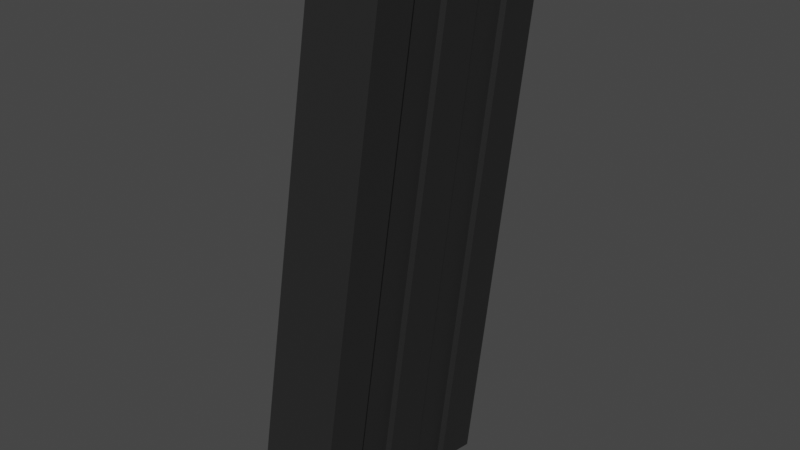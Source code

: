 # Source: SemiAuto_Ammo.blend  (saved by Blender 2.93.21; exported with 4.5.12 LTS)
import bpy
from mathutils import Matrix  # noqa: F401  (used for matrix-valued properties, if any)

bpy.ops.wm.read_factory_settings(use_empty=True)
scene = bpy.context.scene
scene.name = 'Scene'

# ---- collections
col_collection = bpy.data.collections.new('Collection'); scene.collection.children.link(col_collection)

# ---- materials (node trees are filled in below, after node groups)
mat_magazine = bpy.data.materials.new('Magazine')
mat_magazine.use_transparent_shadow = False
mat_magazine_detail = bpy.data.materials.new('Magazine Detail')
mat_magazine_detail.use_transparent_shadow = False
mat_magazine_detail_2 = bpy.data.materials.new('Magazine Detail 2')
mat_magazine_detail_2.use_transparent_shadow = False

# ---- material node trees
mat_magazine.use_nodes = True; mat_magazine.node_tree.nodes.clear()
_N = mat_magazine.node_tree.nodes; _L = mat_magazine.node_tree.links
n0 = _N.new('ShaderNodeBsdfPrincipled'); n0.name = 'Principled BSDF'; n0.location = (10, 300)
n0.distribution = 'GGX'
n0.subsurface_method = 'BURLEY'
n0.inputs[0].default_value = (0.02721, 0.02721, 0.02721, 1.0)
n0.inputs[1].default_value = 0.2941
n0.inputs[3].default_value = 1.45
n0.inputs[27].default_value = (0.0, 0.0, 0.0, 1.0)
n0.inputs[28].default_value = 1.0
n1 = _N.new('ShaderNodeOutputMaterial'); n1.name = 'Material Output'; n1.location = (300, 300)
_L.new(n0.outputs[0], n1.inputs[0])
n1.is_active_output = True
mat_magazine_detail.use_nodes = True; mat_magazine_detail.node_tree.nodes.clear()
_N = mat_magazine_detail.node_tree.nodes; _L = mat_magazine_detail.node_tree.links
n0 = _N.new('ShaderNodeBsdfPrincipled'); n0.name = 'Principled BSDF'; n0.location = (10, 300)
n0.distribution = 'GGX'
n0.subsurface_method = 'BURLEY'
n0.inputs[0].default_value = (0.2598, 0.2598, 0.2598, 1.0)
n0.inputs[1].default_value = 0.4559
n0.inputs[3].default_value = 1.45
n0.inputs[27].default_value = (0.0, 0.0, 0.0, 1.0)
n0.inputs[28].default_value = 1.0
n1 = _N.new('ShaderNodeOutputMaterial'); n1.name = 'Material Output'; n1.location = (300, 300)
_L.new(n0.outputs[0], n1.inputs[0])
n1.is_active_output = True
mat_magazine_detail_2.use_nodes = True; mat_magazine_detail_2.node_tree.nodes.clear()
_N = mat_magazine_detail_2.node_tree.nodes; _L = mat_magazine_detail_2.node_tree.links
n0 = _N.new('ShaderNodeBsdfPrincipled'); n0.name = 'Principled BSDF'; n0.location = (10, 300)
n0.distribution = 'GGX'
n0.subsurface_method = 'BURLEY'
n0.inputs[0].default_value = (0.8, 0.5928, 0.2027, 1.0)
n0.inputs[1].default_value = 0.5147
n0.inputs[3].default_value = 1.45
n0.inputs[27].default_value = (0.0, 0.0, 0.0, 1.0)
n0.inputs[28].default_value = 1.0
n1 = _N.new('ShaderNodeOutputMaterial'); n1.name = 'Material Output'; n1.location = (300, 300)
_L.new(n0.outputs[0], n1.inputs[0])
n1.is_active_output = True

# ---- world
world_world = bpy.data.worlds.new('World'); scene.world = world_world
world_world.use_nodes = True; world_world.node_tree.nodes.clear()
_N = world_world.node_tree.nodes; _L = world_world.node_tree.links
n0 = _N.new('ShaderNodeOutputWorld'); n0.name = 'World Output'; n0.location = (300, 300)
n1 = _N.new('ShaderNodeBackground'); n1.name = 'Background'; n1.location = (10, 300)
n1.inputs[0].default_value = (0.05088, 0.05088, 0.05088, 1.0)
_L.new(n1.outputs[0], n0.inputs[0])
n0.is_active_output = True
world_world.color = (0.05088, 0.05088, 0.05088)
world_world.use_sun_shadow = False
world_world.sun_shadow_jitter_overblur = 0.0

# ---- meshes
me_plane_001 = bpy.data.meshes.new('Plane.001')
me_plane_001.from_pydata([(-0.1975, -0.01171, -5.085e-09), (0.1649, -0.01171, 4.479e-09), (-0.1975, 0.8088, 2.761e-09), (0.1649, 0.8088, 1.232e-08), (-0.1975, 0.8088, 0.06166), (-0.1975, -0.01171, 0.06166), (0.1649, -0.01171, 0.06166), (0.1649, 0.8088, 0.06166), (-0.125, -0.01171, -3.172e-09), (-0.05252, -0.01171, -1.259e-09), (0.01996, -0.01171, 6.533e-10), (0.09244, -0.01171, 2.566e-09), (-0.125, 0.7981, 0.0002384), (-0.05252, 0.7981, 0.0002384), (0.01893, 0.7981, 0.0002384), (0.09244, 0.8088, 1.041e-08), (-0.125, -0.01171, 0.06166), (-0.05252, -0.01171, 0.06166), (0.01996, -0.01171, 0.06166), (0.09244, -0.01171, 0.06166), (-0.125, 0.8088, 0.06166), (-0.05252, 0.8088, 0.06166), (0.01996, 0.8088, 0.06166), (0.09244, 0.8088, 0.06166), (0.1649, 0.8088, 0.04712), (0.1649, -0.01171, 0.04712), (-0.1975, -0.01171, 0.04712), (-0.1975, 0.8088, 0.04712), (-0.125, -0.01171, 0.05128), (-0.05252, -0.01171, 0.05128), (0.01996, -0.01171, 0.05128), (0.09244, -0.01171, 0.05128), (0.09244, 0.8088, 0.05128), (0.01996, 0.8088, 0.05128), (-0.05252, 0.8088, 0.05128), (-0.125, 0.8088, 0.05128), (0.01893, 0.7981, 0.03749), (0.09244, 0.8088, 0.03686), (0.151, 0.8088, 1.196e-08), (0.1514, 0.8088, 0.03551), (0.01996, 0.8247, 8.502e-09), (0.09244, 0.8247, 1.041e-08), (0.01996, 0.8247, 0.03852), (0.09244, 0.8247, 0.03686), (0.151, 0.8247, 1.196e-08), (0.1514, 0.8247, 0.03551), (-0.125, 0.7981, 0.03777), (-0.05252, 0.7981, 0.03763), (-0.1854, 0.7981, 0.0002384), (-0.1859, 0.7981, 0.03789), (-0.1864, 0.8088, 3.053e-09), (0.01996, 0.8088, 8.499e-09), (0.01996, 0.8088, 0.03852), (-0.125, 0.8088, 0.0388), (-0.1869, 0.8088, 0.03892), (-0.05252, 0.8088, 0.03866)], [], [(20, 4, 5, 16), (25, 24, 7, 6), (27, 26, 5, 4), (35, 27, 4, 20), (31, 25, 6, 19), (26, 28, 16, 5), (30, 33, 22, 18), (29, 30, 18, 17), (33, 30, 31, 32), (24, 32, 23, 7), (31, 19, 23, 32), (33, 34, 21, 22), (29, 17, 21, 34), (7, 23, 19, 6), (34, 35, 28, 29), (22, 21, 17, 18), (28, 35, 20, 16), (13, 12, 46, 47), (14, 13, 47, 36), (37, 39, 45, 43), (3, 38, 39, 37, 32, 24), (10, 11, 31, 30), (9, 10, 30, 29), (8, 9, 29, 28), (0, 8, 28, 26), (11, 1, 25, 31), (12, 48, 49, 46), (2, 0, 26, 27), (1, 3, 24, 25), (37, 52, 33, 32), (15, 51, 40, 41), (41, 40, 42, 43), (43, 45, 44, 41), (38, 15, 41, 44), (51, 52, 42, 40), (39, 38, 44, 45), (52, 37, 43, 42), (53, 54, 50, 2, 27, 35), (55, 53, 35, 34), (52, 55, 34, 33), (14, 36, 52, 51), (46, 49, 54, 53), (49, 48, 50, 54), (47, 46, 53, 55), (36, 47, 55, 52)])
me_plane_001.polygons.foreach_set('material_index', [0, 0, 0, 0, 0, 0, 0, 0, 0, 0, 0, 0, 0, 0, 0, 0, 0, 2, 2, 1, 0, 0, 0, 0, 0, 0, 2, 0, 0, 0, 0, 1, 1, 0, 1, 1, 1, 0, 0, 0, 1, 0, 0, 0, 0])
_uv = me_plane_001.uv_layers.new(name='UVMap')
_uv.uv.foreach_set('vector', [0.01436, 0.5, 0.0, 0.5, 0.0, 0.0, 0.01436, 0.0, 0.0718, 0.0, 0.0718, 0.5, 0.0718, 0.5, 0.0718, 0.0, 0.0, 0.5, 0.0, 0.0, 0.0, 0.0, 0.0, 0.5, 0.01436, 0.5, 0.0, 0.5, 0.0, 0.5, 0.01436, 0.5, 0.05744, 0.0, 0.0718, 0.0, 0.0718, 0.0, 0.05744, 0.0, 0.0, 0.0, 0.01436, 0.0, 0.01436, 0.0, 0.0, 0.0, 0.04308, 0.0, 0.04308, 0.5, 0.04308, 0.5, 0.04308, 0.0, 0.02872, 0.0, 0.04308, 0.0, 0.04308, 0.0, 0.02872, 0.0, 0.04308, 0.5, 0.04308, 0.0, 0.05744, 0.0, 0.05744, 0.5, 0.0718, 0.5, 0.05744, 0.5, 0.05744, 0.5, 0.0718, 0.5, 0.05744, 0.0, 0.05744, 0.0, 0.05744, 0.5, 0.05744, 0.5, 0.04308, 0.5, 0.02872, 0.5, 0.02872, 0.5, 0.04308, 0.5, 0.02872, 0.0, 0.02872, 0.0, 0.02872, 0.5, 0.02872, 0.5, 0.0718, 0.5, 0.05744, 0.5, 0.05744, 0.0, 0.0718, 0.0, 0.02872, 0.5, 0.01436, 0.5, 0.01436, 0.0, 0.02872, 0.0, 0.04308, 0.5, 0.02872, 0.5, 0.02872, 0.0, 0.04308, 0.0, 0.01436, 0.0, 0.01436, 0.5, 0.01436, 0.5, 0.01436, 0.0, 0.02872, 0.5, 0.01436, 0.5, 0.01436, 0.5, 0.02872, 0.5, 0.04288, 0.5, 0.02872, 0.5, 0.02872, 0.5, 0.04288, 0.5, 0.05744, 0.5, 0.06913, 0.5, 0.06913, 0.5, 0.05744, 0.5, 0.0718, 0.5, 0.06904, 0.5, 0.06913, 0.5, 0.05744, 0.5, 0.05744, 0.5, 0.0718, 0.5, 0.04308, 0.0, 0.05744, 0.0, 0.05744, 0.0, 0.04308, 0.0, 0.02872, 0.0, 0.04308, 0.0, 0.04308, 0.0, 0.02872, 0.0, 0.01436, 0.0, 0.02872, 0.0, 0.02872, 0.0, 0.01436, 0.0, 0.0, 0.0, 0.01436, 0.0, 0.01436, 0.0, 0.0, 0.0, 0.05744, 0.0, 0.0718, 0.0, 0.0718, 0.0, 0.05744, 0.0, 0.01436, 0.5, 0.002386, 0.5, 0.002299, 0.5, 0.01436, 0.5, 0.0, 0.5, 0.0, 0.0, 0.0, 0.0, 0.0, 0.5, 0.0718, 0.0, 0.0718, 0.5, 0.0718, 0.5, 0.0718, 0.0, 0.05744, 0.5, 0.04308, 0.5, 0.04308, 0.5, 0.05744, 0.5, 0.05744, 0.5, 0.04308, 0.5, 0.04308, 0.5, 0.05744, 0.5, 0.05744, 0.5, 0.04308, 0.5, 0.04308, 0.5, 0.05744, 0.5, 0.05744, 0.5, 0.06913, 0.5, 0.06904, 0.5, 0.05744, 0.5, 0.06904, 0.5, 0.05744, 0.5, 0.05744, 0.5, 0.06904, 0.5, 0.04308, 0.5, 0.04308, 0.5, 0.04308, 0.5, 0.04308, 0.5, 0.06913, 0.5, 0.06904, 0.5, 0.06904, 0.5, 0.06913, 0.5, 0.04308, 0.5, 0.05744, 0.5, 0.05744, 0.5, 0.04308, 0.5, 0.01436, 0.5, 0.002093, 0.5, 0.002185, 0.5, 0.0, 0.5, 0.0, 0.5, 0.01436, 0.5, 0.02872, 0.5, 0.01436, 0.5, 0.01436, 0.5, 0.02872, 0.5, 0.04308, 0.5, 0.02872, 0.5, 0.02872, 0.5, 0.04308, 0.5, 0.04288, 0.5, 0.04288, 0.5, 0.04308, 0.5, 0.04308, 0.5, 0.01436, 0.5, 0.002299, 0.5, 0.002093, 0.5, 0.01436, 0.5, 0.002299, 0.5, 0.002386, 0.5, 0.002185, 0.5, 0.002093, 0.5, 0.02872, 0.5, 0.01436, 0.5, 0.01436, 0.5, 0.02872, 0.5, 0.04288, 0.5, 0.02872, 0.5, 0.02872, 0.5, 0.04308, 0.5])
me_plane_001.materials.append(mat_magazine)
me_plane_001.materials.append(mat_magazine_detail)
me_plane_001.materials.append(mat_magazine_detail_2)
me_plane_001.use_remesh_fix_poles = True
me_plane_001.use_remesh_preserve_attributes = False
me_plane_001.update()

# ---- objects
ob_magazine = bpy.data.objects.new('Magazine', me_plane_001)

# ---- transforms, parenting, visibility, modifiers, constraints
ob_magazine.location = (0.0, -0.04139, -0.3993)
ob_magazine.rotation_euler = (1.571, 0.1745, 1.571)
_m = ob_magazine.modifiers.new('Mirror', 'MIRROR')
_m.use_axis = (False, False, True)

# ---- collection membership
col_collection.objects.link(ob_magazine)

# ---- scene / render settings (as saved in the file)
scene.frame_start = 1; scene.frame_end = 250; scene.frame_set(1)
scene.render.engine = 'BLENDER_EEVEE_NEXT'
scene.cycles.use_denoising = False
scene.cycles.samples = 128
scene.cycles.sampling_pattern = 'TABULATED_SOBOL'
scene.cycles.use_adaptive_sampling = False
scene.cycles.use_light_tree = False
scene.view_settings.view_transform = 'Filmic'
bpy.context.view_layer.update()

# ---- added for rendering (the .blend has no active camera and no usable light): camera, sun
cam_auto = bpy.data.cameras.new('AutoCamera')
cam_auto.lens = 50.0
cam_auto.sensor_width = 36.0
cam_auto.clip_end = 1000.0
ob_auto_camera = bpy.data.objects.new('AutoCamera', cam_auto)
scene.collection.objects.link(ob_auto_camera)
ob_auto_camera.location = (0.949649, -1.12642, 0.763583)
ob_auto_camera.rotation_euler = (1.09748, -7.21219e-08, 0.694738)
scene.camera = ob_auto_camera
light_auto_sun = bpy.data.lights.new('AutoSun', 'SUN')
light_auto_sun.energy = 3.0
light_auto_sun.angle = 0.0523599
ob_auto_sun = bpy.data.objects.new('AutoSun', light_auto_sun)
scene.collection.objects.link(ob_auto_sun)
ob_auto_sun.rotation_euler = (0.872665, 0.174533, 0.523599)
bpy.context.view_layer.update()
